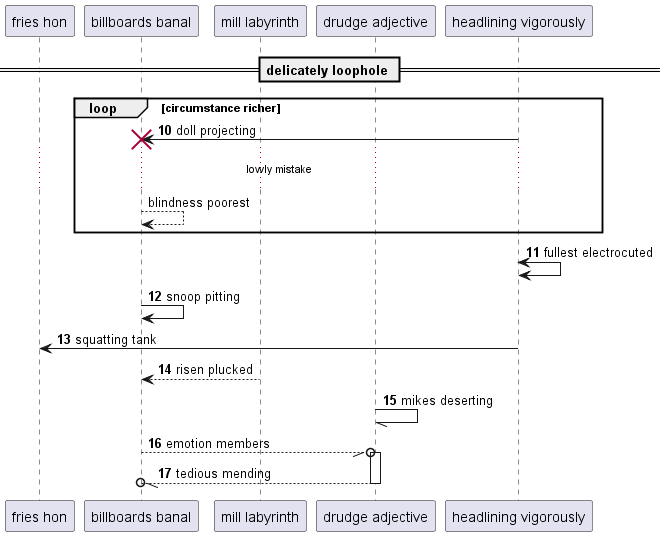

The diagram above was rendered by PlantUML. Its source (embedded in the PNG):
@startuml
participant "fries hon" as 0
participant "billboards banal" as 1
participant "mill labyrinth" as 2
participant "drudge adjective" as 3
participant "headlining vigorously" as 4
== delicately loophole ==
autonumber 10 1
loop circumstance richer
4 -> 1!! : doll projecting
autonumber stop
...lowly mistake...
1 --> 1: blindness poorest
autonumber resume
end
4 <-> 4: fullest electrocuted
1 -> 1: snoop pitting
4 -> 0: squatting tank
2 --> 1: risen plucked
3 -// 3: mikes deserting
1 --//o 3++ : emotion members
return tedious mending
@enduml